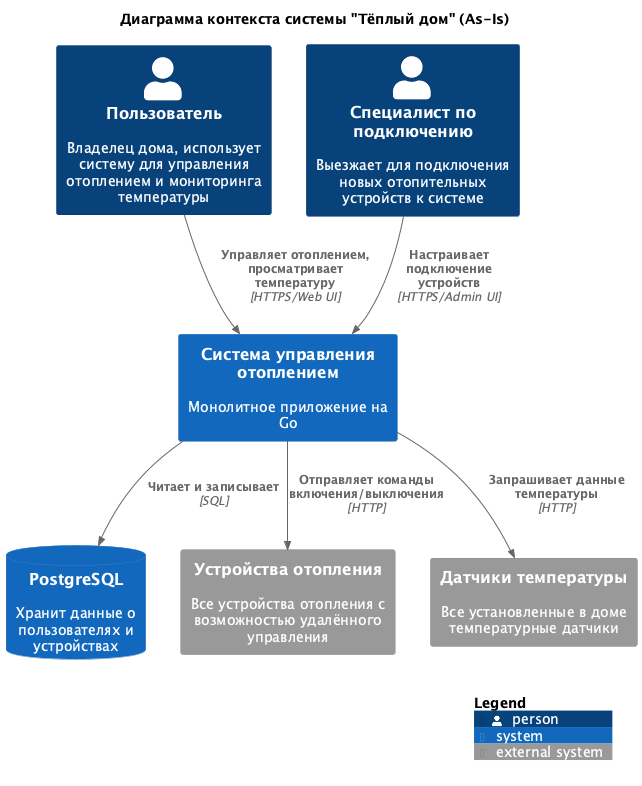

The diagram above was rendered by PlantUML. Its source (embedded in the PNG):
@startuml c4_context_as_is
!includeurl https://raw.githubusercontent.com/plantuml-stdlib/C4-PlantUML/master/C4_Context.puml

title Диаграмма контекста системы "Тёплый дом" (As-Is)

Person(user, "Пользователь", "Владелец дома, использует систему для управления отоплением и мониторинга температуры")

Person(technician, "Специалист по подключению", "Выезжает для подключения новых отопительных устройств к системе")

System(smart_home_system, "Система управления отоплением", "Монолитное приложение на Go")

SystemDb(db, "PostgreSQL", "Хранит данные о пользователях и устройствах")

System_Ext(heating_devices, "Устройства отопления", "Все устройства отопления с возможностью удалённого управления")
System_Ext(temp_sensors, "Датчики температуры", "Все установленные в доме температурные датчики")

Rel(user, smart_home_system, "Управляет отоплением, просматривает температуру", "HTTPS/Web UI")
Rel(technician, smart_home_system, "Настраивает подключение устройств", "HTTPS/Admin UI")

Rel(smart_home_system, db, "Читает и записывает", "SQL")
Rel(smart_home_system, heating_devices, "Отправляет команды включения/выключения", "HTTP")
Rel(smart_home_system, temp_sensors, "Запрашивает данные температуры", "HTTP")

SHOW_LEGEND()
@enduml